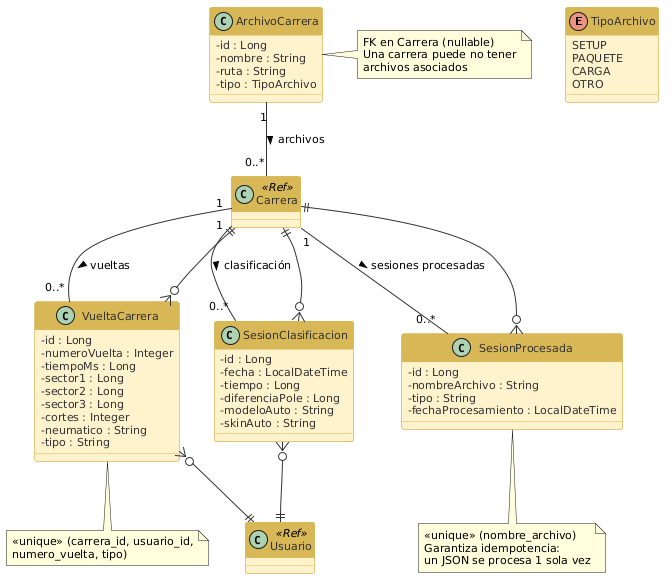

The diagram above was rendered by PlantUML. Its source (embedded in the PNG):
@startuml
' ═══════════════════════════════════════════════════════════════════════
' Diagrama de Clases - DATOS DE CARRERA: Vueltas, Sesiones, Archivos
' Proyecto: Low Fuel Motorsport
' ═══════════════════════════════════════════════════════════════════════

skinparam classAttributeIconSize 0
skinparam classFontSize 13
skinparam classFontName Consolas
skinparam defaultFontSize 11
skinparam shadowing false

skinparam class {
  BackgroundColor #fff2cc
  BorderColor #d6b656
  HeaderBackgroundColor #d6b656
  HeaderFontColor #ffffff
  AttributeFontColor #333333
  ArrowColor #333333
}

skinparam package {
  BackgroundColor #f5f5f5
  BorderColor #aaaaaa
}

' ── Enums ─────────────────────────────────────────────────────────────

enum TipoArchivo {
  SETUP
  PAQUETE
  CARGA
  OTRO
}

' ── Entidades ─────────────────────────────────────────────────────────

class ArchivoCarrera {
  - id : Long
  - nombre : String
  - ruta : String
  - tipo : TipoArchivo
}

class VueltaCarrera {
  - id : Long
  - numeroVuelta : Integer
  - tiempoMs : Long
  - sector1 : Long
  - sector2 : Long
  - sector3 : Long
  - cortes : Integer
  - neumatico : String
  - tipo : String
}

class SesionClasificacion {
  - id : Long
  - fecha : LocalDateTime
  - tiempo : Long
  - diferenciaPole : Long
  - modeloAuto : String
  - skinAuto : String
}

class SesionProcesada {
  - id : Long
  - nombreArchivo : String
  - tipo : String
  - fechaProcesamiento : LocalDateTime
}

' ── Referencias ───────────────────────────────────────────────────────

class Carrera <<Ref>>
class Usuario <<Ref>>

' ── Relaciones ────────────────────────────────────────────────────────

ArchivoCarrera "1" -- "0..*" Carrera : archivos >
Carrera "1" -- "0..*" VueltaCarrera : vueltas >
Carrera "1" -- "0..*" SesionClasificacion : clasificación >
Carrera "1" -- "0..*" SesionProcesada : sesiones procesadas >

VueltaCarrera }o--|| Carrera
VueltaCarrera }o--|| Usuario

SesionClasificacion }o--|| Carrera
SesionClasificacion }o--|| Usuario

SesionProcesada }o--|| Carrera

' ── Constraints ───────────────────────────────────────────────────────

note bottom of VueltaCarrera
  <<unique>> (carrera_id, usuario_id,
  numero_vuelta, tipo)
end note

note bottom of SesionProcesada
  <<unique>> (nombre_archivo)
  Garantiza idempotencia:
  un JSON se procesa 1 sola vez
end note

note right of ArchivoCarrera
  FK en Carrera (nullable)
  Una carrera puede no tener
  archivos asociados
end note
@enduml